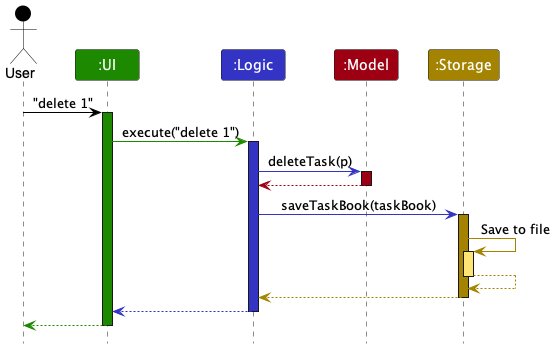

The diagram above was rendered by PlantUML. Its source (embedded in the PNG):
@startuml
!include style.puml

Actor User as user USER_COLOR
Participant ":UI" as ui UI_COLOR
Participant ":Logic" as logic LOGIC_COLOR
Participant ":Model" as model MODEL_COLOR
Participant ":Storage" as storage STORAGE_COLOR

user -[USER_COLOR]> ui : "delete 1"
activate ui UI_COLOR

ui -[UI_COLOR]> logic : execute("delete 1")
activate logic LOGIC_COLOR

logic -[LOGIC_COLOR]> model : deleteTask(p)
activate model MODEL_COLOR

model -[MODEL_COLOR]-> logic
deactivate model

logic -[LOGIC_COLOR]> storage : saveTaskBook(taskBook)
activate storage STORAGE_COLOR

storage -[STORAGE_COLOR]> storage : Save to file
activate storage STORAGE_COLOR_T1
storage --[STORAGE_COLOR]> storage
deactivate storage

storage --[STORAGE_COLOR]> logic
deactivate storage

logic --[LOGIC_COLOR]> ui
deactivate logic

ui--[UI_COLOR]> user
deactivate ui
@enduml